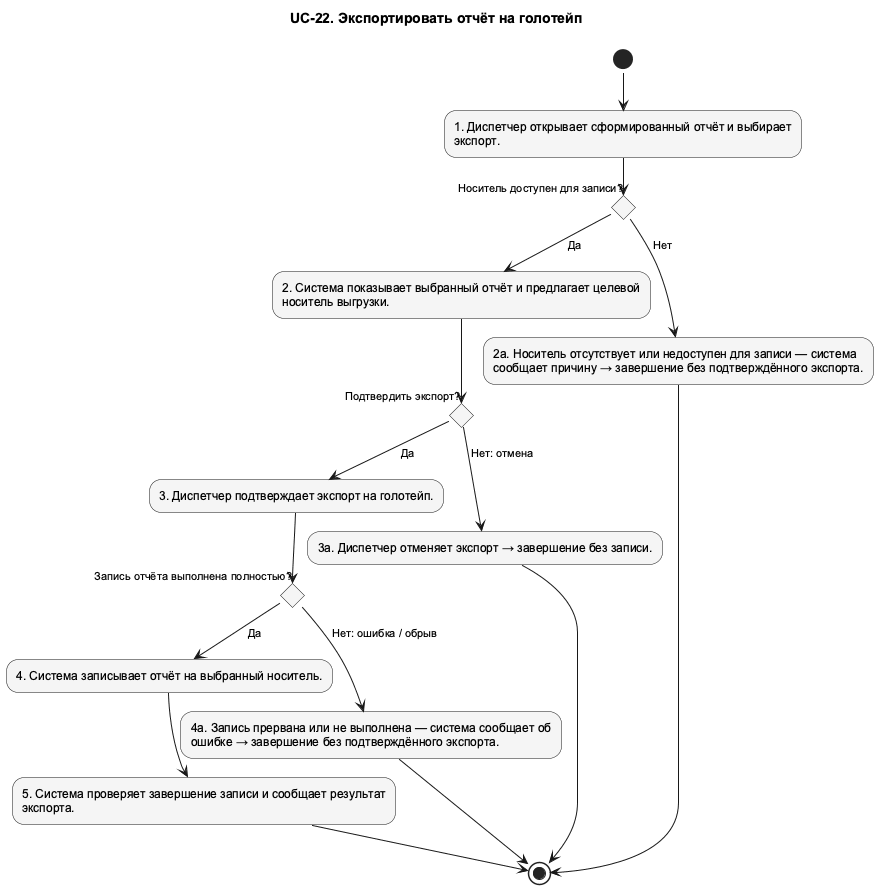

The diagram above was rendered by PlantUML. Its source (embedded in the PNG):
@startuml UC_22_Activity
!pragma layout smetana
skinparam shadowing false
skinparam defaultFontName Arial
skinparam defaultFontSize 12
skinparam backgroundColor white
skinparam nodesep 75
skinparam ranksep 100
skinparam ArrowFontSize 11
skinparam usecaseBackgroundColor #F5F5F5
skinparam activityBackgroundColor #F5F5F5
top to bottom direction
title UC-22. Экспортировать отчёт на голотейп

' edge:e001
(*) --> "1. Диспетчер открывает сформированный отчёт и выбирает\nэкспорт." as n002
' edge:e004
n002 --> if "Носитель доступен для записи?" as n008 then
endif
' edge:e005
n008 -->[Да] "2. Система показывает выбранный отчёт и предлагает целевой\nноситель выгрузки." as n003
' edge:e008
n003 --> if "Подтвердить экспорт?" as n010 then
endif
' edge:e009
n010 -->[Да] "3. Диспетчер подтверждает экспорт на голотейп." as n004
' edge:e012
n004 --> if "Запись отчёта выполнена полностью?" as n012 then
endif
' edge:e013
n012 -->[Да] "4. Система записывает отчёт на выбранный носитель." as n005
' edge:e002
n005 --> "5. Система проверяет завершение записи и сообщает результат\nэкспорта." as n006
' edge:e003
n006 --> (*1)
' edge:e014
n012 -->[Нет: ошибка / обрыв] "4а. Запись прервана или не выполнена — система сообщает об\nошибке → завершение без подтверждённого экспорта." as n013
' edge:e015
n013 --> (*1)
' edge:e010
n010 -->[Нет: отмена] "3а. Диспетчер отменяет экспорт → завершение без записи." as n011
' edge:e011
n011 --> (*1)
' edge:e006
n008 -->[Нет] "2а. Носитель отсутствует или недоступен для записи — система\nсообщает причину → завершение без подтверждённого экспорта." as n009
' edge:e007
n009 --> (*1)
@enduml